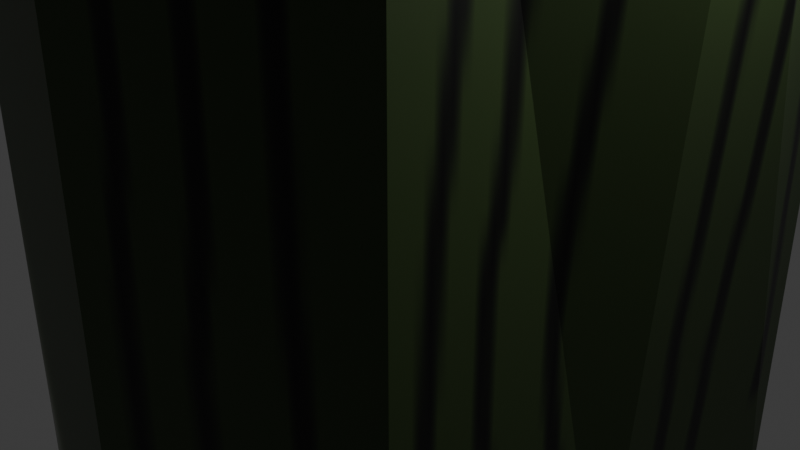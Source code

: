 # Source: garbagecan1.blend  (saved by Blender 4.5.90; exported with 4.5.12 LTS)
import bpy
from mathutils import Matrix  # noqa: F401  (used for matrix-valued properties, if any)

bpy.ops.wm.read_factory_settings(use_empty=True)
scene = bpy.context.scene
scene.name = 'Scene'

# ---- collections
col_collection = bpy.data.collections.new('Collection'); scene.collection.children.link(col_collection)

# ---- images (referenced by path relative to the original .blend; pixels are not part of the script)
import os
ASSET_DIR = os.environ.get("B2B_ASSET_DIR", "")  # directory of the original .blend (textures are referenced by path, not embedded)
HERE = os.path.dirname(os.path.abspath(__file__))  # packed textures are extracted next to this script under _unpacked/

def load_image(name, relpath, width, height, colorspace="sRGB"):
    """Load a texture the original file referenced (path relative to the .blend, or extracted next to this script)."""
    p = next((c for c in (os.path.join(HERE, relpath), os.path.join(ASSET_DIR, relpath)) if relpath and os.path.exists(c)), "")
    if p:
        img = bpy.data.images.load(p, check_existing=True)
        img.name = name
    else:  # same state as the original file: an image datablock whose file is absent (Cycles renders it pink)
        img = bpy.data.images.new(name, width, height)
        img.source = "FILE"
        img.filepath = "//" + (relpath or name)
    img.colorspace_settings.name = colorspace
    return img
img_material_base_color = load_image('Material Base Color', '_unpacked/Material_Base_Color.9a705b66.png', 256, 256, 'sRGB')

# ---- materials (node trees are filled in below, after node groups)
mat_material = bpy.data.materials.new('Material')
mat_material.alpha_threshold = 0.0
mat_material.roughness = 0.5
mat_material.line_color = (0.0, 0.0, 0.0, 1.0)

# ---- material node trees
mat_material.use_nodes = True; mat_material.node_tree.nodes.clear()
_N = mat_material.node_tree.nodes; _L = mat_material.node_tree.links
n0 = _N.new('ShaderNodeOutputMaterial'); n0.name = 'Material Output'; n0.location = (200, 100)
n1 = _N.new('ShaderNodeBsdfPrincipled'); n1.name = 'Principled BSDF'; n1.location = (-200, 100)
n1.inputs[3].default_value = 1.45
n2 = _N.new('ShaderNodeTexImage'); n2.name = 'Image Texture'; n2.location = (-490, 60)
n2.image = img_material_base_color
_L.new(n1.outputs[0], n0.inputs[0])
_L.new(n2.outputs[0], n1.inputs[0])
n0.is_active_output = True

# ---- world
world_world = bpy.data.worlds.new('World'); scene.world = world_world
world_world.use_nodes = True; world_world.node_tree.nodes.clear()
_N = world_world.node_tree.nodes; _L = world_world.node_tree.links
n0 = _N.new('ShaderNodeOutputWorld'); n0.name = 'World Output'; n0.location = (200, 100)
n1 = _N.new('ShaderNodeBackground'); n1.name = 'Background'; n1.location = (-200, 100)
n1.inputs[0].default_value = (0.05088, 0.05088, 0.05088, 1.0)
_L.new(n1.outputs[0], n0.inputs[0])
n0.is_active_output = True
world_world.color = (0.05088, 0.05088, 0.05088)
world_world.sun_shadow_jitter_overblur = 0.0

# ---- cameras
cam_camera = bpy.data.cameras.new('Camera')
cam_camera.clip_end = 100.0
cam_camera.ortho_scale = 7.314

# ---- lights
light_light = bpy.data.lights.new('Light', 'POINT')
light_light.energy = 1000.0
light_light.shadow_soft_size = 0.1

# ---- meshes
me_cube = bpy.data.meshes.new('Cube')
me_cube.from_pydata([(0.7954, 0.814, 2.211), (0.7954, 0.814, -1.0), (0.7954, -0.7768, 2.211), (0.7954, -0.7768, -1.0), (-0.7954, 0.814, 2.211), (-0.7954, 0.814, -1.0), (-0.7954, -0.7768, 2.211), (-0.7954, -0.7768, -1.0), (-0.7954, 0.0186, -1.0), (1.0, 0.0, 2.211), (-1.0, 0.0, 2.211), (0.7954, 0.0186, -1.0), (0.0, 0.814, -1.0), (0.0, -1.0, 2.211), (0.0, -1.0, -1.0), (0.0, 1.0, 2.211), (0.0, 0.0, -1.0), (0.0, -0.6656, 2.471), (0.0, -0.6656, 2.083), (-0.5319, -0.5164, 2.083), (0.6687, 0.003081, 2.083), (0.5319, -0.5164, 2.083), (-0.6687, 0.003081, 2.083), (-0.5319, 0.5474, 2.083), (0.0, 0.6718, 2.083), (0.5319, 0.5474, 2.083), (-0.5319, -0.5164, 2.471), (0.6687, 0.003081, 2.471), (0.5319, -0.5164, 2.471), (-0.6687, 0.003081, 2.471), (-0.5319, 0.5474, 2.471), (0.0, 0.6718, 2.471), (0.5319, 0.5474, 2.471), (0.0, -1.0, 2.817), (0.0, -1.0, 2.568), (-0.7954, -0.7768, 2.568), (1.0, 1.807e-09, 2.568), (0.7954, -0.7768, 2.568), (-1.0, 1.807e-09, 2.568), (-0.7954, 0.814, 2.568), (0.0, 1.0, 2.568), (0.7954, 0.814, 2.568), (-0.7954, -0.7768, 2.817), (1.0, 2.242e-09, 2.817), (0.7954, -0.7768, 2.817), (-1.0, 2.242e-09, 2.817), (-0.7954, 0.814, 2.817), (0.0, 1.0, 2.817), (0.7954, 0.814, 2.817), (0.0, 2.242e-09, 2.817)], [], [(15, 4, 23, 24), (14, 13, 6, 7), (8, 10, 4, 5), (16, 11, 3, 14), (11, 9, 2, 3), (12, 15, 0, 1), (1, 0, 9, 11), (12, 1, 11, 16), (7, 6, 10, 8), (10, 6, 19, 22), (2, 9, 20, 21), (5, 12, 16, 8), (5, 4, 15, 12), (8, 16, 14, 7), (3, 2, 13, 14), (4, 10, 22, 23), (19, 18, 17, 26), (23, 22, 29, 30), (20, 25, 32, 27), (24, 23, 30, 31), (13, 2, 21, 18), (0, 15, 24, 25), (6, 13, 18, 19), (9, 0, 25, 20), (29, 26, 35, 38), (17, 28, 37, 34), (26, 17, 34, 35), (30, 29, 38, 39), (18, 21, 28, 17), (22, 19, 26, 29), (25, 24, 31, 32), (21, 20, 27, 28), (35, 34, 33, 42), (39, 38, 45, 46), (36, 41, 48, 43), (40, 39, 46, 47), (32, 31, 40, 41), (28, 27, 36, 37), (31, 30, 39, 40), (27, 32, 41, 36), (49, 45, 42, 33), (47, 46, 45, 49), (48, 47, 49, 43), (43, 49, 33, 44), (34, 37, 44, 33), (38, 35, 42, 45), (41, 40, 47, 48), (37, 36, 43, 44)])
_uv = me_cube.uv_layers.new(name='UVMap')
_uv.uv.foreach_set('vector', [0.625, 0.375, 0.625, 0.25, 0.625, 0.25, 0.625, 0.375, 0.375, 0.875, 0.625, 0.875, 0.625, 1.0, 0.375, 1.0, 0.375, 0.125, 0.625, 0.125, 0.625, 0.25, 0.375, 0.25, 0.25, 0.625, 0.375, 0.625, 0.375, 0.75, 0.25, 0.75, 0.375, 0.625, 0.625, 0.625, 0.625, 0.75, 0.375, 0.75, 0.375, 0.375, 0.625, 0.375, 0.625, 0.5, 0.375, 0.5, 0.375, 0.5, 0.625, 0.5, 0.625, 0.625, 0.375, 0.625, 0.25, 0.5, 0.375, 0.5, 0.375, 0.625, 0.25, 0.625, 0.375, 0.0, 0.625, 0.0, 0.625, 0.125, 0.375, 0.125, 0.625, 0.125, 0.625, 0.0, 0.625, 0.0, 0.625, 0.125, 0.625, 0.75, 0.625, 0.625, 0.625, 0.625, 0.625, 0.75, 0.125, 0.5, 0.25, 0.5, 0.25, 0.625, 0.125, 0.625, 0.375, 0.25, 0.625, 0.25, 0.625, 0.375, 0.375, 0.375, 0.125, 0.625, 0.25, 0.625, 0.25, 0.75, 0.125, 0.75, 0.375, 0.75, 0.625, 0.75, 0.625, 0.875, 0.375, 0.875, 0.625, 0.25, 0.625, 0.125, 0.625, 0.125, 0.625, 0.25, 0.625, 1.0, 0.625, 0.875, 0.625, 0.875, 0.625, 1.0, 0.625, 0.25, 0.625, 0.125, 0.625, 0.125, 0.625, 0.25, 0.625, 0.625, 0.625, 0.5, 0.625, 0.5, 0.625, 0.625, 0.625, 0.375, 0.625, 0.25, 0.625, 0.25, 0.625, 0.375, 0.625, 0.875, 0.625, 0.75, 0.625, 0.75, 0.625, 0.875, 0.625, 0.5, 0.625, 0.375, 0.625, 0.375, 0.625, 0.5, 0.625, 1.0, 0.625, 0.875, 0.625, 0.875, 0.625, 1.0, 0.625, 0.625, 0.625, 0.5, 0.625, 0.5, 0.625, 0.625, 0.625, 0.125, 0.625, 0.0, 0.625, 0.0, 0.625, 0.125, 0.625, 0.875, 0.625, 0.75, 0.625, 0.75, 0.625, 0.875, 0.625, 1.0, 0.625, 0.875, 0.625, 0.875, 0.625, 1.0, 0.625, 0.25, 0.625, 0.125, 0.625, 0.125, 0.625, 0.25, 0.625, 0.875, 0.625, 0.75, 0.625, 0.75, 0.625, 0.875, 0.625, 0.125, 0.625, 0.0, 0.625, 0.0, 0.625, 0.125, 0.625, 0.5, 0.625, 0.375, 0.625, 0.375, 0.625, 0.5, 0.625, 0.75, 0.625, 0.625, 0.625, 0.625, 0.625, 0.75, 0.625, 1.0, 0.625, 0.875, 0.625, 0.875, 0.625, 1.0, 0.625, 0.25, 0.625, 0.125, 0.625, 0.125, 0.625, 0.25, 0.625, 0.625, 0.625, 0.5, 0.625, 0.5, 0.625, 0.625, 0.625, 0.375, 0.625, 0.25, 0.625, 0.25, 0.625, 0.375, 0.625, 0.5, 0.625, 0.375, 0.625, 0.375, 0.625, 0.5, 0.625, 0.75, 0.625, 0.625, 0.625, 0.625, 0.625, 0.75, 0.625, 0.375, 0.625, 0.25, 0.625, 0.25, 0.625, 0.375, 0.625, 0.625, 0.625, 0.5, 0.625, 0.5, 0.625, 0.625, 0.75, 0.625, 0.875, 0.625, 0.875, 0.75, 0.75, 0.75, 0.75, 0.5, 0.875, 0.5, 0.875, 0.625, 0.75, 0.625, 0.625, 0.5, 0.75, 0.5, 0.75, 0.625, 0.625, 0.625, 0.625, 0.625, 0.75, 0.625, 0.75, 0.75, 0.625, 0.75, 0.625, 0.875, 0.625, 0.75, 0.625, 0.75, 0.625, 0.875, 0.625, 0.125, 0.625, 0.0, 0.625, 0.0, 0.625, 0.125, 0.625, 0.5, 0.625, 0.375, 0.625, 0.375, 0.625, 0.5, 0.625, 0.75, 0.625, 0.625, 0.625, 0.625, 0.625, 0.75])
me_cube.materials.append(mat_material)
me_cube.use_mirror_vertex_groups = False
me_cube.update()

# ---- objects
ob_cube = bpy.data.objects.new('Cube', me_cube)
ob_light = bpy.data.objects.new('Light', light_light)
ob_camera = bpy.data.objects.new('Camera', cam_camera)

# ---- transforms, parenting, visibility, modifiers, constraints
ob_cube.location = (0.0, 0.0, 0.0)
ob_cube.scale = (3.519, 3.519, 3.519)
ob_cube.lock_rotations_4d = False
ob_cube.empty_display_type = 'ARROWS'
ob_cube.lineart.crease_threshold = 0.0
ob_light.location = (4.076, 1.005, 5.904)
ob_light.rotation_euler = (0.6503, 0.05522, 1.866)
ob_light.lock_rotations_4d = False
ob_light.empty_display_type = 'ARROWS'
ob_light.color = (0.0, 0.0, 0.0, 0.0)
ob_light.lineart.crease_threshold = 0.0
ob_camera.location = (7.359, -6.926, 4.958)
ob_camera.rotation_euler = (1.109, 0.0, 0.8149)
ob_camera.lock_rotations_4d = False
ob_camera.empty_display_type = 'ARROWS'
ob_camera.color = (0.0, 0.0, 0.0, 0.0)
ob_camera.display_type = 'WIRE'
ob_camera.lineart.crease_threshold = 0.0

# ---- collection membership
col_collection.objects.link(ob_cube)
col_collection.objects.link(ob_light)
col_collection.objects.link(ob_camera)

# ---- scene / render settings (as saved in the file)
scene.camera = ob_camera
scene.frame_start = 1; scene.frame_end = 250; scene.frame_set(1)
scene.render.engine = 'BLENDER_EEVEE_NEXT'
bpy.context.view_layer.update()
